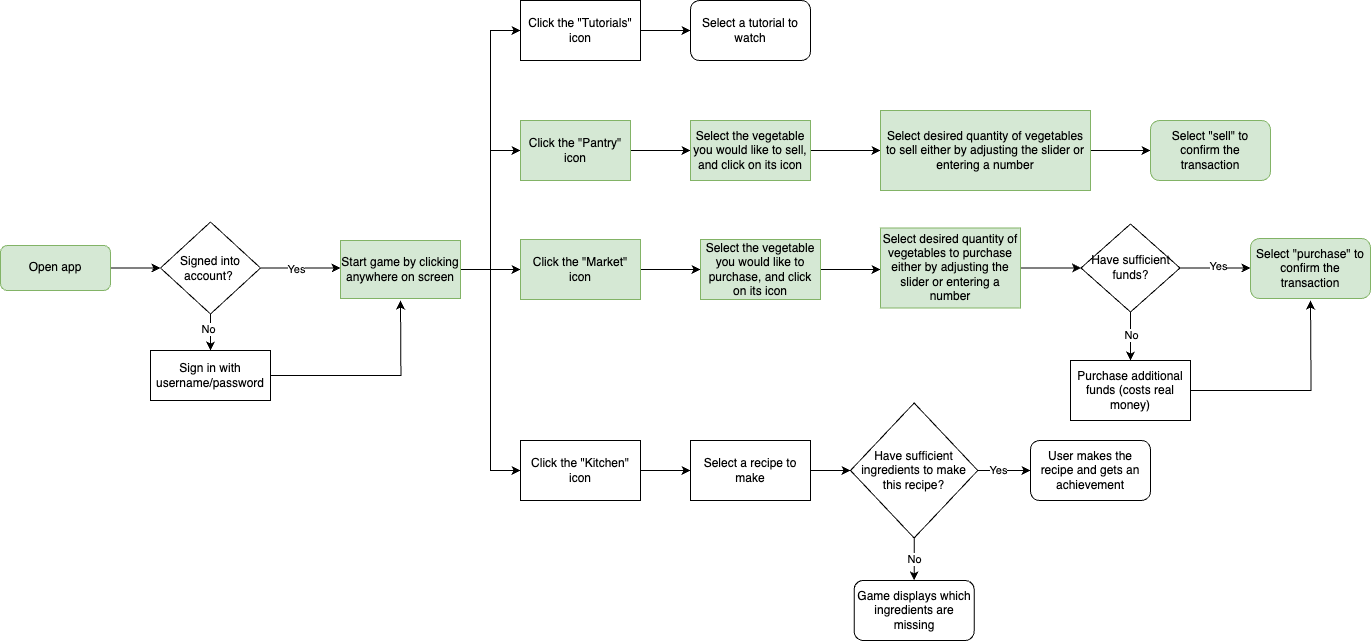

The diagram above was exported from draw.io. Its source (the exported page's mxGraphModel, read from the mxfile embedded in the PNG):
<mxGraphModel dx="1409" dy="1111" grid="1" gridSize="10" guides="1" tooltips="1" connect="1" arrows="1" fold="1" page="1" pageScale="1" pageWidth="827" pageHeight="1169" math="0" shadow="0">
  <root>
    <mxCell id="WIyWlLk6GJQsqaUBKTNV-0" />
    <mxCell id="WIyWlLk6GJQsqaUBKTNV-1" parent="WIyWlLk6GJQsqaUBKTNV-0" />
    <mxCell id="sLQ4nf1InVNE-3gSDtxI-1" style="edgeStyle=orthogonalEdgeStyle;rounded=0;orthogonalLoop=1;jettySize=auto;html=1;" parent="WIyWlLk6GJQsqaUBKTNV-1" source="sLQ4nf1InVNE-3gSDtxI-0" edge="1">
      <mxGeometry relative="1" as="geometry">
        <mxPoint x="320" y="577.5" as="targetPoint" />
      </mxGeometry>
    </mxCell>
    <mxCell id="sLQ4nf1InVNE-3gSDtxI-0" value="Open app" style="rounded=1;whiteSpace=wrap;html=1;fillColor=#d5e8d4;strokeColor=#82b366;" parent="WIyWlLk6GJQsqaUBKTNV-1" vertex="1">
      <mxGeometry x="160" y="555" width="110" height="45" as="geometry" />
    </mxCell>
    <mxCell id="sLQ4nf1InVNE-3gSDtxI-3" style="edgeStyle=orthogonalEdgeStyle;rounded=0;orthogonalLoop=1;jettySize=auto;html=1;" parent="WIyWlLk6GJQsqaUBKTNV-1" source="sLQ4nf1InVNE-3gSDtxI-2" edge="1">
      <mxGeometry relative="1" as="geometry">
        <mxPoint x="370" y="660" as="targetPoint" />
      </mxGeometry>
    </mxCell>
    <mxCell id="sLQ4nf1InVNE-3gSDtxI-4" value="No" style="edgeLabel;html=1;align=center;verticalAlign=middle;resizable=0;points=[];" parent="sLQ4nf1InVNE-3gSDtxI-3" vertex="1" connectable="0">
      <mxGeometry x="-0.3245" y="-3" relative="1" as="geometry">
        <mxPoint y="2" as="offset" />
      </mxGeometry>
    </mxCell>
    <mxCell id="sLQ4nf1InVNE-3gSDtxI-6" style="edgeStyle=orthogonalEdgeStyle;rounded=0;orthogonalLoop=1;jettySize=auto;html=1;" parent="WIyWlLk6GJQsqaUBKTNV-1" source="sLQ4nf1InVNE-3gSDtxI-2" edge="1">
      <mxGeometry relative="1" as="geometry">
        <mxPoint x="500" y="577.5" as="targetPoint" />
      </mxGeometry>
    </mxCell>
    <mxCell id="sLQ4nf1InVNE-3gSDtxI-7" value="Yes" style="edgeLabel;html=1;align=center;verticalAlign=middle;resizable=0;points=[];" parent="sLQ4nf1InVNE-3gSDtxI-6" vertex="1" connectable="0">
      <mxGeometry x="-0.1305" relative="1" as="geometry">
        <mxPoint y="1" as="offset" />
      </mxGeometry>
    </mxCell>
    <mxCell id="sLQ4nf1InVNE-3gSDtxI-2" value="Signed into account?&amp;nbsp;" style="rhombus;whiteSpace=wrap;html=1;" parent="WIyWlLk6GJQsqaUBKTNV-1" vertex="1">
      <mxGeometry x="320" y="531.5" width="100" height="92" as="geometry" />
    </mxCell>
    <mxCell id="sLQ4nf1InVNE-3gSDtxI-9" style="edgeStyle=orthogonalEdgeStyle;rounded=0;orthogonalLoop=1;jettySize=auto;html=1;" parent="WIyWlLk6GJQsqaUBKTNV-1" source="sLQ4nf1InVNE-3gSDtxI-5" edge="1">
      <mxGeometry relative="1" as="geometry">
        <mxPoint x="560" y="610" as="targetPoint" />
      </mxGeometry>
    </mxCell>
    <mxCell id="sLQ4nf1InVNE-3gSDtxI-5" value="Sign in with username/password" style="rounded=0;whiteSpace=wrap;html=1;" parent="WIyWlLk6GJQsqaUBKTNV-1" vertex="1">
      <mxGeometry x="310" y="660" width="120" height="50" as="geometry" />
    </mxCell>
    <mxCell id="sLQ4nf1InVNE-3gSDtxI-11" style="edgeStyle=orthogonalEdgeStyle;rounded=0;orthogonalLoop=1;jettySize=auto;html=1;entryX=0;entryY=0.5;entryDx=0;entryDy=0;" parent="WIyWlLk6GJQsqaUBKTNV-1" source="sLQ4nf1InVNE-3gSDtxI-8" target="sLQ4nf1InVNE-3gSDtxI-10" edge="1">
      <mxGeometry relative="1" as="geometry" />
    </mxCell>
    <mxCell id="sLQ4nf1InVNE-3gSDtxI-26" style="edgeStyle=orthogonalEdgeStyle;rounded=0;orthogonalLoop=1;jettySize=auto;html=1;entryX=0;entryY=0.5;entryDx=0;entryDy=0;" parent="WIyWlLk6GJQsqaUBKTNV-1" source="sLQ4nf1InVNE-3gSDtxI-8" target="sLQ4nf1InVNE-3gSDtxI-25" edge="1">
      <mxGeometry relative="1" as="geometry" />
    </mxCell>
    <mxCell id="sLQ4nf1InVNE-3gSDtxI-28" style="edgeStyle=orthogonalEdgeStyle;rounded=0;orthogonalLoop=1;jettySize=auto;html=1;entryX=0;entryY=0.5;entryDx=0;entryDy=0;" parent="WIyWlLk6GJQsqaUBKTNV-1" source="sLQ4nf1InVNE-3gSDtxI-8" target="sLQ4nf1InVNE-3gSDtxI-27" edge="1">
      <mxGeometry relative="1" as="geometry" />
    </mxCell>
    <mxCell id="6HOQNykefsBhr4oHKD6F-1" style="edgeStyle=orthogonalEdgeStyle;rounded=0;orthogonalLoop=1;jettySize=auto;html=1;entryX=0;entryY=0.5;entryDx=0;entryDy=0;" parent="WIyWlLk6GJQsqaUBKTNV-1" source="sLQ4nf1InVNE-3gSDtxI-8" target="6HOQNykefsBhr4oHKD6F-2" edge="1">
      <mxGeometry relative="1" as="geometry">
        <mxPoint x="650" y="330.0000000000002" as="targetPoint" />
      </mxGeometry>
    </mxCell>
    <mxCell id="sLQ4nf1InVNE-3gSDtxI-8" value="Start game by clicking anywhere on screen" style="rounded=0;whiteSpace=wrap;html=1;fillColor=#d5e8d4;strokeColor=#82b366;" parent="WIyWlLk6GJQsqaUBKTNV-1" vertex="1">
      <mxGeometry x="500" y="550" width="120" height="58" as="geometry" />
    </mxCell>
    <mxCell id="sLQ4nf1InVNE-3gSDtxI-12" style="edgeStyle=orthogonalEdgeStyle;rounded=0;orthogonalLoop=1;jettySize=auto;html=1;" parent="WIyWlLk6GJQsqaUBKTNV-1" source="sLQ4nf1InVNE-3gSDtxI-10" edge="1">
      <mxGeometry relative="1" as="geometry">
        <mxPoint x="860" y="579" as="targetPoint" />
      </mxGeometry>
    </mxCell>
    <mxCell id="sLQ4nf1InVNE-3gSDtxI-10" value="Click the &quot;Market&quot; icon" style="rounded=0;whiteSpace=wrap;html=1;fillColor=#d5e8d4;strokeColor=#82b366;" parent="WIyWlLk6GJQsqaUBKTNV-1" vertex="1">
      <mxGeometry x="680" y="549" width="120" height="60" as="geometry" />
    </mxCell>
    <mxCell id="sLQ4nf1InVNE-3gSDtxI-14" style="edgeStyle=orthogonalEdgeStyle;rounded=0;orthogonalLoop=1;jettySize=auto;html=1;" parent="WIyWlLk6GJQsqaUBKTNV-1" source="sLQ4nf1InVNE-3gSDtxI-13" edge="1">
      <mxGeometry relative="1" as="geometry">
        <mxPoint x="1040" y="579" as="targetPoint" />
      </mxGeometry>
    </mxCell>
    <mxCell id="sLQ4nf1InVNE-3gSDtxI-13" value="Select the vegetable you would like to purchase, and click on its icon" style="rounded=0;whiteSpace=wrap;html=1;fillColor=#d5e8d4;strokeColor=#82b366;" parent="WIyWlLk6GJQsqaUBKTNV-1" vertex="1">
      <mxGeometry x="860" y="549" width="120" height="60" as="geometry" />
    </mxCell>
    <mxCell id="sLQ4nf1InVNE-3gSDtxI-17" style="edgeStyle=orthogonalEdgeStyle;rounded=0;orthogonalLoop=1;jettySize=auto;html=1;" parent="WIyWlLk6GJQsqaUBKTNV-1" source="sLQ4nf1InVNE-3gSDtxI-15" target="sLQ4nf1InVNE-3gSDtxI-16" edge="1">
      <mxGeometry relative="1" as="geometry" />
    </mxCell>
    <mxCell id="sLQ4nf1InVNE-3gSDtxI-15" value="Select desired quantity of vegetables to purchase either by adjusting the slider or entering a number" style="rounded=0;whiteSpace=wrap;html=1;fillColor=#d5e8d4;strokeColor=#82b366;" parent="WIyWlLk6GJQsqaUBKTNV-1" vertex="1">
      <mxGeometry x="1040" y="537.5" width="140" height="80" as="geometry" />
    </mxCell>
    <mxCell id="sLQ4nf1InVNE-3gSDtxI-18" value="No" style="edgeStyle=orthogonalEdgeStyle;rounded=0;orthogonalLoop=1;jettySize=auto;html=1;" parent="WIyWlLk6GJQsqaUBKTNV-1" source="sLQ4nf1InVNE-3gSDtxI-16" edge="1">
      <mxGeometry relative="1" as="geometry">
        <mxPoint x="1290" y="670" as="targetPoint" />
      </mxGeometry>
    </mxCell>
    <mxCell id="sLQ4nf1InVNE-3gSDtxI-20" style="edgeStyle=orthogonalEdgeStyle;rounded=0;orthogonalLoop=1;jettySize=auto;html=1;" parent="WIyWlLk6GJQsqaUBKTNV-1" source="sLQ4nf1InVNE-3gSDtxI-16" edge="1">
      <mxGeometry relative="1" as="geometry">
        <mxPoint x="1410" y="577.5" as="targetPoint" />
      </mxGeometry>
    </mxCell>
    <mxCell id="sLQ4nf1InVNE-3gSDtxI-21" value="Yes" style="edgeLabel;html=1;align=center;verticalAlign=middle;resizable=0;points=[];" parent="sLQ4nf1InVNE-3gSDtxI-20" vertex="1" connectable="0">
      <mxGeometry x="0.0651" y="3" relative="1" as="geometry">
        <mxPoint as="offset" />
      </mxGeometry>
    </mxCell>
    <mxCell id="sLQ4nf1InVNE-3gSDtxI-16" value="Have sufficient funds?" style="rhombus;whiteSpace=wrap;html=1;" parent="WIyWlLk6GJQsqaUBKTNV-1" vertex="1">
      <mxGeometry x="1240.5" y="533.5" width="99" height="88" as="geometry" />
    </mxCell>
    <mxCell id="sLQ4nf1InVNE-3gSDtxI-23" style="edgeStyle=orthogonalEdgeStyle;rounded=0;orthogonalLoop=1;jettySize=auto;html=1;" parent="WIyWlLk6GJQsqaUBKTNV-1" source="sLQ4nf1InVNE-3gSDtxI-19" edge="1">
      <mxGeometry relative="1" as="geometry">
        <mxPoint x="1470" y="610" as="targetPoint" />
      </mxGeometry>
    </mxCell>
    <mxCell id="sLQ4nf1InVNE-3gSDtxI-19" value="Purchase additional funds (costs real money)" style="rounded=0;whiteSpace=wrap;html=1;" parent="WIyWlLk6GJQsqaUBKTNV-1" vertex="1">
      <mxGeometry x="1230" y="670" width="120" height="60" as="geometry" />
    </mxCell>
    <mxCell id="sLQ4nf1InVNE-3gSDtxI-22" value="Select &quot;purchase&quot; to confirm the transaction" style="rounded=1;whiteSpace=wrap;html=1;fillColor=#d5e8d4;strokeColor=#82b366;" parent="WIyWlLk6GJQsqaUBKTNV-1" vertex="1">
      <mxGeometry x="1410" y="548" width="120" height="60" as="geometry" />
    </mxCell>
    <mxCell id="sLQ4nf1InVNE-3gSDtxI-29" style="edgeStyle=orthogonalEdgeStyle;rounded=0;orthogonalLoop=1;jettySize=auto;html=1;" parent="WIyWlLk6GJQsqaUBKTNV-1" source="sLQ4nf1InVNE-3gSDtxI-25" edge="1">
      <mxGeometry relative="1" as="geometry">
        <mxPoint x="850" y="460" as="targetPoint" />
      </mxGeometry>
    </mxCell>
    <mxCell id="sLQ4nf1InVNE-3gSDtxI-25" value="Click the &quot;Pantry&quot; icon" style="rounded=0;whiteSpace=wrap;html=1;fillColor=#d5e8d4;strokeColor=#82b366;" parent="WIyWlLk6GJQsqaUBKTNV-1" vertex="1">
      <mxGeometry x="680" y="430" width="110" height="60" as="geometry" />
    </mxCell>
    <mxCell id="sLQ4nf1InVNE-3gSDtxI-35" style="edgeStyle=orthogonalEdgeStyle;rounded=0;orthogonalLoop=1;jettySize=auto;html=1;" parent="WIyWlLk6GJQsqaUBKTNV-1" source="sLQ4nf1InVNE-3gSDtxI-27" edge="1">
      <mxGeometry relative="1" as="geometry">
        <mxPoint x="850" y="780" as="targetPoint" />
      </mxGeometry>
    </mxCell>
    <mxCell id="sLQ4nf1InVNE-3gSDtxI-27" value="Click the &quot;Kitchen&quot; icon" style="rounded=0;whiteSpace=wrap;html=1;" parent="WIyWlLk6GJQsqaUBKTNV-1" vertex="1">
      <mxGeometry x="680" y="750" width="120" height="60" as="geometry" />
    </mxCell>
    <mxCell id="sLQ4nf1InVNE-3gSDtxI-32" style="edgeStyle=orthogonalEdgeStyle;rounded=0;orthogonalLoop=1;jettySize=auto;html=1;entryX=0;entryY=0.5;entryDx=0;entryDy=0;" parent="WIyWlLk6GJQsqaUBKTNV-1" source="sLQ4nf1InVNE-3gSDtxI-30" target="sLQ4nf1InVNE-3gSDtxI-31" edge="1">
      <mxGeometry relative="1" as="geometry" />
    </mxCell>
    <mxCell id="sLQ4nf1InVNE-3gSDtxI-30" value="Select the vegetable you would like to sell, and click on its icon" style="rounded=0;whiteSpace=wrap;html=1;fillColor=#d5e8d4;strokeColor=#82b366;" parent="WIyWlLk6GJQsqaUBKTNV-1" vertex="1">
      <mxGeometry x="850" y="430" width="120" height="60" as="geometry" />
    </mxCell>
    <mxCell id="sLQ4nf1InVNE-3gSDtxI-33" style="edgeStyle=orthogonalEdgeStyle;rounded=0;orthogonalLoop=1;jettySize=auto;html=1;" parent="WIyWlLk6GJQsqaUBKTNV-1" source="sLQ4nf1InVNE-3gSDtxI-31" edge="1">
      <mxGeometry relative="1" as="geometry">
        <mxPoint x="1310" y="460" as="targetPoint" />
      </mxGeometry>
    </mxCell>
    <mxCell id="sLQ4nf1InVNE-3gSDtxI-31" value="Select desired quantity of vegetables to sell either by adjusting the slider or entering a number" style="rounded=0;whiteSpace=wrap;html=1;fillColor=#d5e8d4;strokeColor=#82b366;" parent="WIyWlLk6GJQsqaUBKTNV-1" vertex="1">
      <mxGeometry x="1040" y="420" width="210" height="80" as="geometry" />
    </mxCell>
    <mxCell id="sLQ4nf1InVNE-3gSDtxI-34" value="Select &quot;sell&quot; to confirm the transaction" style="rounded=1;whiteSpace=wrap;html=1;fillColor=#d5e8d4;strokeColor=#82b366;" parent="WIyWlLk6GJQsqaUBKTNV-1" vertex="1">
      <mxGeometry x="1310" y="430" width="120" height="60" as="geometry" />
    </mxCell>
    <mxCell id="sLQ4nf1InVNE-3gSDtxI-38" value="No" style="edgeStyle=orthogonalEdgeStyle;rounded=0;orthogonalLoop=1;jettySize=auto;html=1;entryX=0.5;entryY=0;entryDx=0;entryDy=0;" parent="WIyWlLk6GJQsqaUBKTNV-1" source="sLQ4nf1InVNE-3gSDtxI-36" target="sLQ4nf1InVNE-3gSDtxI-37" edge="1">
      <mxGeometry relative="1" as="geometry" />
    </mxCell>
    <mxCell id="sLQ4nf1InVNE-3gSDtxI-44" style="edgeStyle=orthogonalEdgeStyle;rounded=0;orthogonalLoop=1;jettySize=auto;html=1;" parent="WIyWlLk6GJQsqaUBKTNV-1" source="sLQ4nf1InVNE-3gSDtxI-36" edge="1">
      <mxGeometry relative="1" as="geometry">
        <mxPoint x="1190" y="780" as="targetPoint" />
      </mxGeometry>
    </mxCell>
    <mxCell id="sLQ4nf1InVNE-3gSDtxI-46" value="Yes" style="edgeLabel;html=1;align=center;verticalAlign=middle;resizable=0;points=[];" parent="sLQ4nf1InVNE-3gSDtxI-44" vertex="1" connectable="0">
      <mxGeometry x="-0.2696" y="1" relative="1" as="geometry">
        <mxPoint as="offset" />
      </mxGeometry>
    </mxCell>
    <mxCell id="sLQ4nf1InVNE-3gSDtxI-36" value="Have sufficient ingredients to make this recipe?" style="rhombus;whiteSpace=wrap;html=1;direction=south;" parent="WIyWlLk6GJQsqaUBKTNV-1" vertex="1">
      <mxGeometry x="1010" y="712.5" width="127.27" height="135" as="geometry" />
    </mxCell>
    <mxCell id="sLQ4nf1InVNE-3gSDtxI-37" value="Game displays which ingredients are missing" style="rounded=1;whiteSpace=wrap;html=1;" parent="WIyWlLk6GJQsqaUBKTNV-1" vertex="1">
      <mxGeometry x="1013.64" y="890" width="120" height="60" as="geometry" />
    </mxCell>
    <mxCell id="sLQ4nf1InVNE-3gSDtxI-43" style="edgeStyle=orthogonalEdgeStyle;rounded=0;orthogonalLoop=1;jettySize=auto;html=1;entryX=0.5;entryY=1;entryDx=0;entryDy=0;" parent="WIyWlLk6GJQsqaUBKTNV-1" source="sLQ4nf1InVNE-3gSDtxI-42" target="sLQ4nf1InVNE-3gSDtxI-36" edge="1">
      <mxGeometry relative="1" as="geometry" />
    </mxCell>
    <mxCell id="sLQ4nf1InVNE-3gSDtxI-42" value="Select a recipe to make" style="rounded=0;whiteSpace=wrap;html=1;" parent="WIyWlLk6GJQsqaUBKTNV-1" vertex="1">
      <mxGeometry x="850" y="750" width="120" height="60" as="geometry" />
    </mxCell>
    <mxCell id="sLQ4nf1InVNE-3gSDtxI-47" value="User makes the recipe and gets an achievement" style="rounded=1;whiteSpace=wrap;html=1;" parent="WIyWlLk6GJQsqaUBKTNV-1" vertex="1">
      <mxGeometry x="1190" y="750" width="120" height="60" as="geometry" />
    </mxCell>
    <mxCell id="6HOQNykefsBhr4oHKD6F-3" style="edgeStyle=orthogonalEdgeStyle;rounded=0;orthogonalLoop=1;jettySize=auto;html=1;" parent="WIyWlLk6GJQsqaUBKTNV-1" source="6HOQNykefsBhr4oHKD6F-2" edge="1">
      <mxGeometry relative="1" as="geometry">
        <mxPoint x="850" y="340.0000000000002" as="targetPoint" />
      </mxGeometry>
    </mxCell>
    <mxCell id="6HOQNykefsBhr4oHKD6F-2" value="Click the &quot;Tutorials&quot; icon" style="rounded=0;whiteSpace=wrap;html=1;" parent="WIyWlLk6GJQsqaUBKTNV-1" vertex="1">
      <mxGeometry x="680" y="310" width="120" height="60" as="geometry" />
    </mxCell>
    <mxCell id="6HOQNykefsBhr4oHKD6F-4" value="Select a tutorial to watch" style="rounded=1;whiteSpace=wrap;html=1;" parent="WIyWlLk6GJQsqaUBKTNV-1" vertex="1">
      <mxGeometry x="850" y="310" width="120" height="60" as="geometry" />
    </mxCell>
  </root>
</mxGraphModel>